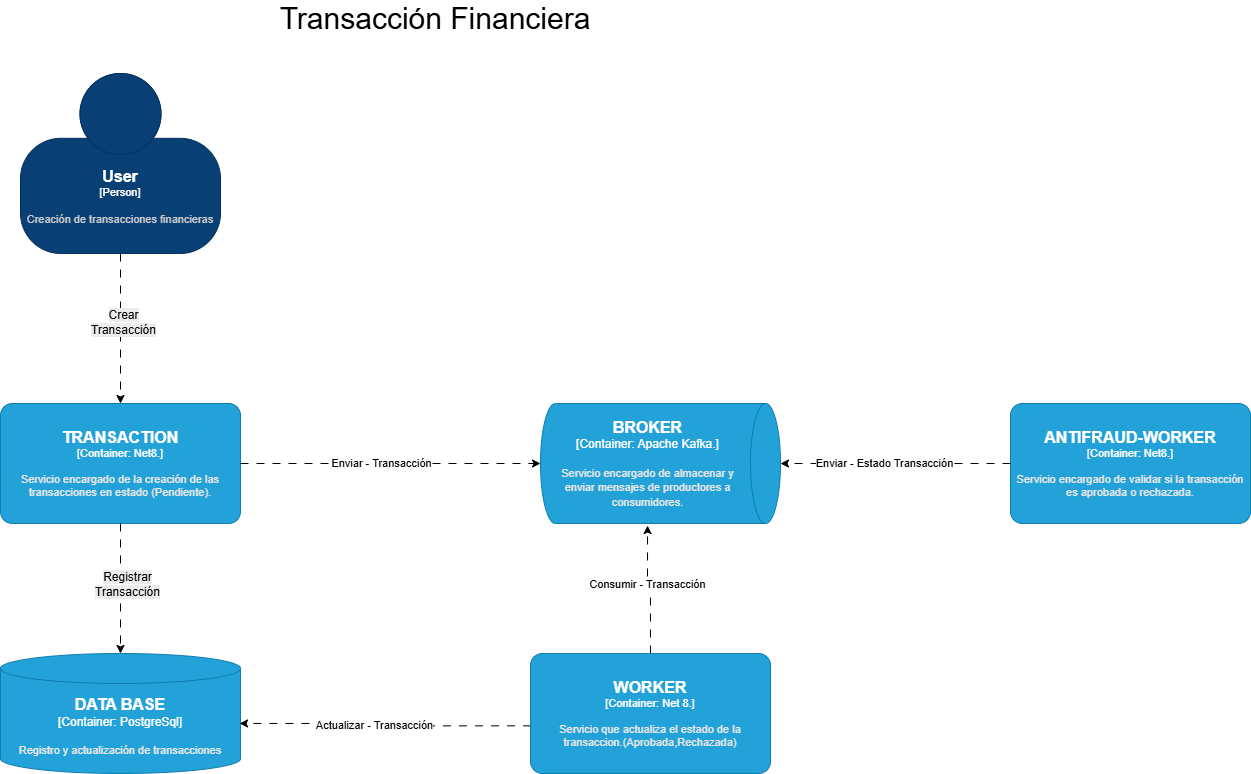

The diagram above was exported from draw.io. Its source (the exported page's mxGraphModel, read from the mxfile embedded in the PNG):
<mxGraphModel dx="1345" dy="661" grid="1" gridSize="10" guides="1" tooltips="1" connect="1" arrows="1" fold="1" page="1" pageScale="1" pageWidth="850" pageHeight="1100" math="0" shadow="0">
  <root>
    <mxCell id="0" />
    <mxCell id="1" parent="0" />
    <mxCell id="96nNTSfek4oRxFiCDI84-4" style="edgeStyle=orthogonalEdgeStyle;rounded=0;orthogonalLoop=1;jettySize=auto;html=1;flowAnimation=1;" parent="1" source="96nNTSfek4oRxFiCDI84-1" target="96nNTSfek4oRxFiCDI84-3" edge="1">
      <mxGeometry relative="1" as="geometry" />
    </mxCell>
    <mxCell id="96nNTSfek4oRxFiCDI84-14" value="&lt;span style=&quot;font-size: 12px; text-wrap-mode: wrap; background-color: rgb(236, 236, 236);&quot;&gt;Crear Transacción&lt;/span&gt;" style="edgeLabel;html=1;align=center;verticalAlign=middle;resizable=0;points=[];" parent="96nNTSfek4oRxFiCDI84-4" vertex="1" connectable="0">
      <mxGeometry x="-0.0933" y="2" relative="1" as="geometry">
        <mxPoint as="offset" />
      </mxGeometry>
    </mxCell>
    <object placeholders="1" c4Name="User" c4Type="Person" c4Description="Creación de transacciones financieras" label="&lt;font style=&quot;font-size: 16px&quot;&gt;&lt;b&gt;%c4Name%&lt;/b&gt;&lt;/font&gt;&lt;div&gt;[%c4Type%]&lt;/div&gt;&lt;br&gt;&lt;div&gt;&lt;font style=&quot;font-size: 11px&quot;&gt;&lt;font color=&quot;#cccccc&quot;&gt;%c4Description%&lt;/font&gt;&lt;/div&gt;" id="96nNTSfek4oRxFiCDI84-1">
      <mxCell style="html=1;fontSize=11;dashed=0;whiteSpace=wrap;fillColor=#083F75;strokeColor=#06315C;fontColor=#ffffff;shape=mxgraph.c4.person2;align=center;metaEdit=1;points=[[0.5,0,0],[1,0.5,0],[1,0.75,0],[0.75,1,0],[0.5,1,0],[0.25,1,0],[0,0.75,0],[0,0.5,0]];resizable=0;" parent="1" vertex="1">
        <mxGeometry x="330" y="230" width="200" height="180" as="geometry" />
      </mxCell>
    </object>
    <mxCell id="96nNTSfek4oRxFiCDI84-2" value="Transacción Financiera" style="text;html=1;whiteSpace=wrap;strokeColor=none;fillColor=none;align=center;verticalAlign=middle;rounded=0;fontSize=30;" parent="1" vertex="1">
      <mxGeometry x="550" y="160" width="390" height="30" as="geometry" />
    </mxCell>
    <object placeholders="1" c4Name="TRANSACTION" c4Type="Container" c4Technology="Net8." c4Description="Servicio encargado de la creación de las transacciones en estado (Pendiente)." label="&lt;font style=&quot;font-size: 16px&quot;&gt;&lt;b&gt;%c4Name%&lt;/b&gt;&lt;/font&gt;&lt;div&gt;[%c4Type%: %c4Technology%]&lt;/div&gt;&lt;br&gt;&lt;div&gt;&lt;font style=&quot;font-size: 11px&quot;&gt;&lt;font color=&quot;#E6E6E6&quot;&gt;%c4Description%&lt;/font&gt;&lt;/div&gt;" id="96nNTSfek4oRxFiCDI84-3">
      <mxCell style="rounded=1;whiteSpace=wrap;html=1;fontSize=11;labelBackgroundColor=none;fillColor=#23A2D9;fontColor=#ffffff;align=center;arcSize=10;strokeColor=#0E7DAD;metaEdit=1;resizable=0;points=[[0.25,0,0],[0.5,0,0],[0.75,0,0],[1,0.25,0],[1,0.5,0],[1,0.75,0],[0.75,1,0],[0.5,1,0],[0.25,1,0],[0,0.75,0],[0,0.5,0],[0,0.25,0]];" parent="1" vertex="1">
        <mxGeometry x="310" y="560" width="240" height="120" as="geometry" />
      </mxCell>
    </object>
    <object placeholders="1" c4Name="DATA BASE" c4Type="Container" c4Technology="PostgreSql" c4Description="Registro y actualización de transacciones" label="&lt;font style=&quot;font-size: 16px&quot;&gt;&lt;b&gt;%c4Name%&lt;/b&gt;&lt;/font&gt;&lt;div&gt;[%c4Type%:&amp;nbsp;%c4Technology%]&lt;/div&gt;&lt;br&gt;&lt;div&gt;&lt;font style=&quot;font-size: 11px&quot;&gt;&lt;font color=&quot;#E6E6E6&quot;&gt;%c4Description%&lt;/font&gt;&lt;/div&gt;" id="96nNTSfek4oRxFiCDI84-6">
      <mxCell style="shape=cylinder3;size=15;whiteSpace=wrap;html=1;boundedLbl=1;rounded=0;labelBackgroundColor=none;fillColor=#23A2D9;fontSize=12;fontColor=#ffffff;align=center;strokeColor=#0E7DAD;metaEdit=1;points=[[0.5,0,0],[1,0.25,0],[1,0.5,0],[1,0.75,0],[0.5,1,0],[0,0.75,0],[0,0.5,0],[0,0.25,0]];resizable=0;" parent="1" vertex="1">
        <mxGeometry x="310" y="810" width="240" height="120" as="geometry" />
      </mxCell>
    </object>
    <mxCell id="96nNTSfek4oRxFiCDI84-7" style="edgeStyle=orthogonalEdgeStyle;rounded=0;orthogonalLoop=1;jettySize=auto;html=1;entryX=0.5;entryY=0;entryDx=0;entryDy=0;entryPerimeter=0;flowAnimation=1;" parent="1" source="96nNTSfek4oRxFiCDI84-3" target="96nNTSfek4oRxFiCDI84-6" edge="1">
      <mxGeometry relative="1" as="geometry" />
    </mxCell>
    <mxCell id="96nNTSfek4oRxFiCDI84-13" value="&lt;span style=&quot;font-size: 12px; text-wrap-mode: wrap; background-color: rgb(236, 236, 236);&quot;&gt;Registrar Transacción&lt;/span&gt;" style="edgeLabel;html=1;align=center;verticalAlign=middle;resizable=0;points=[];" parent="96nNTSfek4oRxFiCDI84-7" vertex="1" connectable="0">
      <mxGeometry x="-0.3846" y="6" relative="1" as="geometry">
        <mxPoint y="20" as="offset" />
      </mxGeometry>
    </mxCell>
    <object placeholders="1" c4Name="ANTIFRAUD-WORKER" c4Type="Container" c4Technology="Net8." c4Description="Servicio encargado de validar si la transacción es aprobada o rechazada." label="&lt;font style=&quot;font-size: 16px&quot;&gt;&lt;b&gt;%c4Name%&lt;/b&gt;&lt;/font&gt;&lt;div&gt;[%c4Type%: %c4Technology%]&lt;/div&gt;&lt;br&gt;&lt;div&gt;&lt;font style=&quot;font-size: 11px&quot;&gt;&lt;font color=&quot;#E6E6E6&quot;&gt;%c4Description%&lt;/font&gt;&lt;/div&gt;" id="96nNTSfek4oRxFiCDI84-8">
      <mxCell style="rounded=1;whiteSpace=wrap;html=1;fontSize=11;labelBackgroundColor=none;fillColor=#23A2D9;fontColor=#ffffff;align=center;arcSize=10;strokeColor=#0E7DAD;metaEdit=1;resizable=0;points=[[0.25,0,0],[0.5,0,0],[0.75,0,0],[1,0.25,0],[1,0.5,0],[1,0.75,0],[0.75,1,0],[0.5,1,0],[0.25,1,0],[0,0.75,0],[0,0.5,0],[0,0.25,0]];" parent="1" vertex="1">
        <mxGeometry x="1320" y="560" width="240" height="120" as="geometry" />
      </mxCell>
    </object>
    <object placeholders="1" c4Name="BROKER" c4Type="Container" c4Technology="Apache Kafka." c4Description="Servicio encargado de almacenar y enviar mensajes de productores a consumidores." label="&lt;font style=&quot;font-size: 16px&quot;&gt;&lt;b&gt;%c4Name%&lt;/b&gt;&lt;/font&gt;&lt;div&gt;[%c4Type%:&amp;nbsp;%c4Technology%]&lt;/div&gt;&lt;br&gt;&lt;div&gt;&lt;font style=&quot;font-size: 11px&quot;&gt;&lt;font color=&quot;#E6E6E6&quot;&gt;%c4Description%&lt;/font&gt;&lt;/div&gt;" id="96nNTSfek4oRxFiCDI84-10">
      <mxCell style="shape=cylinder3;size=15;direction=south;whiteSpace=wrap;html=1;boundedLbl=1;rounded=0;labelBackgroundColor=none;fillColor=#23A2D9;fontSize=12;fontColor=#ffffff;align=center;strokeColor=#0E7DAD;metaEdit=1;points=[[0.5,0,0],[1,0.25,0],[1,0.5,0],[1,0.75,0],[0.5,1,0],[0,0.75,0],[0,0.5,0],[0,0.25,0]];resizable=0;" parent="1" vertex="1">
        <mxGeometry x="850" y="560" width="240" height="120" as="geometry" />
      </mxCell>
    </object>
    <mxCell id="96nNTSfek4oRxFiCDI84-17" style="edgeStyle=orthogonalEdgeStyle;rounded=0;orthogonalLoop=1;jettySize=auto;html=1;entryX=0.5;entryY=1;entryDx=0;entryDy=0;entryPerimeter=0;flowAnimation=1;" parent="1" source="96nNTSfek4oRxFiCDI84-3" target="96nNTSfek4oRxFiCDI84-10" edge="1">
      <mxGeometry relative="1" as="geometry" />
    </mxCell>
    <mxCell id="96nNTSfek4oRxFiCDI84-23" value="Enviar - Transacción" style="edgeLabel;html=1;align=center;verticalAlign=middle;resizable=0;points=[];" parent="96nNTSfek4oRxFiCDI84-17" vertex="1" connectable="0">
      <mxGeometry x="-0.0667" y="1" relative="1" as="geometry">
        <mxPoint as="offset" />
      </mxGeometry>
    </mxCell>
    <mxCell id="96nNTSfek4oRxFiCDI84-18" style="edgeStyle=orthogonalEdgeStyle;rounded=0;orthogonalLoop=1;jettySize=auto;html=1;entryX=0.5;entryY=0;entryDx=0;entryDy=0;entryPerimeter=0;flowAnimation=1;" parent="1" source="96nNTSfek4oRxFiCDI84-8" target="96nNTSfek4oRxFiCDI84-10" edge="1">
      <mxGeometry relative="1" as="geometry" />
    </mxCell>
    <mxCell id="96nNTSfek4oRxFiCDI84-25" value="Enviar - Estado Transacción" style="edgeLabel;html=1;align=center;verticalAlign=middle;resizable=0;points=[];" parent="96nNTSfek4oRxFiCDI84-18" vertex="1" connectable="0">
      <mxGeometry x="0.1053" y="-1" relative="1" as="geometry">
        <mxPoint as="offset" />
      </mxGeometry>
    </mxCell>
    <mxCell id="96nNTSfek4oRxFiCDI84-19" style="edgeStyle=orthogonalEdgeStyle;rounded=0;orthogonalLoop=1;jettySize=auto;html=1;entryX=0.996;entryY=0.583;entryDx=0;entryDy=0;entryPerimeter=0;flowAnimation=1;exitX=0.002;exitY=0.603;exitDx=0;exitDy=0;exitPerimeter=0;" parent="1" source="txEP5WMmY5zxsH7yjz6L-1" edge="1">
      <mxGeometry relative="1" as="geometry">
        <mxPoint x="837" y="879.96" as="sourcePoint" />
        <mxPoint x="549.04" y="879.96" as="targetPoint" />
      </mxGeometry>
    </mxCell>
    <mxCell id="96nNTSfek4oRxFiCDI84-20" value="Actualizar - Transacción" style="edgeLabel;html=1;align=center;verticalAlign=middle;resizable=0;points=[];" parent="96nNTSfek4oRxFiCDI84-19" vertex="1" connectable="0">
      <mxGeometry x="0.0792" y="2" relative="1" as="geometry">
        <mxPoint as="offset" />
      </mxGeometry>
    </mxCell>
    <mxCell id="96nNTSfek4oRxFiCDI84-22" style="edgeStyle=orthogonalEdgeStyle;rounded=0;orthogonalLoop=1;jettySize=auto;html=1;entryX=1.017;entryY=0.554;entryDx=0;entryDy=0;entryPerimeter=0;flowAnimation=1;exitX=0.5;exitY=0;exitDx=0;exitDy=0;exitPerimeter=0;" parent="1" source="txEP5WMmY5zxsH7yjz6L-1" target="96nNTSfek4oRxFiCDI84-10" edge="1">
      <mxGeometry relative="1" as="geometry">
        <mxPoint x="957.04" y="800" as="sourcePoint" />
      </mxGeometry>
    </mxCell>
    <mxCell id="96nNTSfek4oRxFiCDI84-24" value="Consumir - Transacción" style="edgeLabel;html=1;align=center;verticalAlign=middle;resizable=0;points=[];" parent="96nNTSfek4oRxFiCDI84-22" vertex="1" connectable="0">
      <mxGeometry x="0.1021" y="1" relative="1" as="geometry">
        <mxPoint as="offset" />
      </mxGeometry>
    </mxCell>
    <object placeholders="1" c4Name="WORKER" c4Type="Container" c4Technology="Net 8." c4Description="Servicio que actualiza el estado de la transaccion.(Aprobada,Rechazada)" label="&lt;font style=&quot;font-size: 16px&quot;&gt;&lt;b&gt;%c4Name%&lt;/b&gt;&lt;/font&gt;&lt;div&gt;[%c4Type%: %c4Technology%]&lt;/div&gt;&lt;br&gt;&lt;div&gt;&lt;font style=&quot;font-size: 11px&quot;&gt;&lt;font color=&quot;#E6E6E6&quot;&gt;%c4Description%&lt;/font&gt;&lt;/div&gt;" id="txEP5WMmY5zxsH7yjz6L-1">
      <mxCell style="rounded=1;whiteSpace=wrap;html=1;fontSize=11;labelBackgroundColor=none;fillColor=#23A2D9;fontColor=#ffffff;align=center;arcSize=10;strokeColor=#0E7DAD;metaEdit=1;resizable=0;points=[[0.25,0,0],[0.5,0,0],[0.75,0,0],[1,0.25,0],[1,0.5,0],[1,0.75,0],[0.75,1,0],[0.5,1,0],[0.25,1,0],[0,0.75,0],[0,0.5,0],[0,0.25,0]];" parent="1" vertex="1">
        <mxGeometry x="840" y="810" width="240" height="120" as="geometry" />
      </mxCell>
    </object>
  </root>
</mxGraphModel>